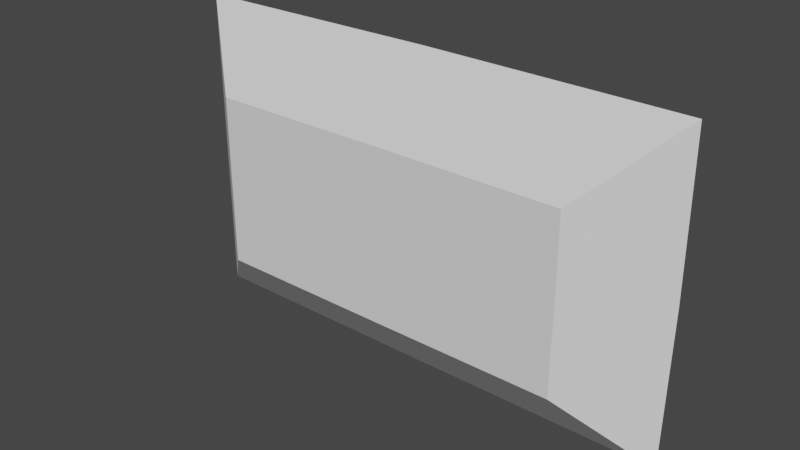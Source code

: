 # Source: Room_Base.blend  (saved by Blender 2.90.8; exported with 4.5.12 LTS)
import bpy
from mathutils import Matrix  # noqa: F401  (used for matrix-valued properties, if any)

bpy.ops.wm.read_factory_settings(use_empty=True)
scene = bpy.context.scene
scene.name = 'Scene'

# ---- collections
col_collection = bpy.data.collections.new('Collection'); scene.collection.children.link(col_collection)

# ---- world
world_world = bpy.data.worlds.new('World'); scene.world = world_world
world_world.use_nodes = True; world_world.node_tree.nodes.clear()
_N = world_world.node_tree.nodes; _L = world_world.node_tree.links
n0 = _N.new('ShaderNodeOutputWorld'); n0.name = 'World Output'; n0.location = (300, 300)
n1 = _N.new('ShaderNodeBackground'); n1.name = 'Background'; n1.location = (10, 300)
n1.inputs[0].default_value = (0.05088, 0.05088, 0.05088, 1.0)
_L.new(n1.outputs[0], n0.inputs[0])
n0.is_active_output = True
world_world.color = (0.05088, 0.05088, 0.05088)
world_world.use_sun_shadow = False
world_world.sun_shadow_jitter_overblur = 0.0

# ---- meshes
me_plane = bpy.data.meshes.new('Plane')
me_plane.from_pydata([(15.0, 3.06e-07, 7.0), (21.04, 5.0, 12.88), (-15.0, 3.06e-07, 7.0), (0.0, 5.0, 12.88), (0.0, 3.06e-07, 7.0), (-21.04, 5.0, 12.88), (15.0, -3.06e-07, -7.0), (21.04, 5.0, -12.88), (15.0, 0.0, 0.0), (21.04, 5.0, -2.186e-07), (-15.0, -3.06e-07, -7.0), (0.0, 5.0, -12.88), (0.0, -3.06e-07, -7.0), (-21.04, 5.0, -12.88), (0.0, 0.0, 0.0), (-15.0, 0.0, 0.0), (-21.04, 5.0, -2.186e-07)], [], [(8, 0, 1, 9), (4, 0, 8, 14), (0, 4, 3, 1), (15, 16, 5, 2), (4, 14, 15, 2), (2, 5, 3, 4), (8, 9, 7, 6), (12, 14, 8, 6), (6, 7, 11, 12), (15, 10, 13, 16), (12, 10, 15, 14), (10, 12, 11, 13)])
_uv = me_plane.uv_layers.new(name='UVMap')
_uv.uv.foreach_set('vector', [0.0, 0.0, 0.0, 0.0, 0.0, 0.0, 0.0, 0.0, 0.0, 0.0, 0.0, 0.0, 0.0, 0.0, 0.0, 0.0, 0.0, 0.0, 0.0, 0.0, 0.0, 0.0, 0.0, 0.0, 0.0, 0.0, 0.0, 0.0, 0.0, 0.0, 0.0, 0.0, 0.0, 0.0, 0.0, 0.0, 0.0, 0.0, 0.0, 0.0, 0.0, 0.0, 0.0, 0.0, 0.0, 0.0, 0.0, 0.0, 0.0, 0.0, 0.0, 0.0, 0.0, 0.0, 0.0, 0.0, 0.0, 0.0, 0.0, 0.0, 0.0, 0.0, 0.0, 0.0, 0.0, 0.0, 0.0, 0.0, 0.0, 0.0, 0.0, 0.0, 0.0, 0.0, 0.0, 0.0, 0.0, 0.0, 0.0, 0.0, 0.0, 0.0, 0.0, 0.0, 0.0, 0.0, 0.0, 0.0, 0.0, 0.0, 0.0, 0.0, 0.0, 0.0, 0.0, 0.0])
me_plane.use_remesh_fix_poles = True
me_plane.use_remesh_preserve_attributes = False
me_plane.use_mirror_vertex_groups = False
me_plane.update()

# ---- objects
ob_plane = bpy.data.objects.new('Plane', me_plane)

# ---- transforms, parenting, visibility, modifiers, constraints
ob_plane.location = (0.0, 0.0, 0.0)
ob_plane.lineart.crease_threshold = 0.0
_m = ob_plane.modifiers.new('Solidify', 'SOLIDIFY')
_m.thickness = 0.45
_m.use_even_offset = True

# ---- collection membership
col_collection.objects.link(ob_plane)

# ---- scene / render settings (as saved in the file)
scene.frame_start = 1; scene.frame_end = 250; scene.frame_set(0)
scene.render.engine = 'BLENDER_EEVEE_NEXT'
scene.cycles.use_denoising = False
scene.cycles.samples = 128
scene.cycles.sampling_pattern = 'TABULATED_SOBOL'
scene.cycles.use_adaptive_sampling = False
scene.cycles.use_light_tree = False
scene.view_settings.view_transform = 'Filmic'
bpy.context.view_layer.update()

# ---- added for rendering (the .blend has no active camera and no usable light): camera, sun
cam_auto = bpy.data.cameras.new('AutoCamera')
cam_auto.lens = 50.0
cam_auto.sensor_width = 36.0
cam_auto.clip_end = 1000.0
ob_auto_camera = bpy.data.objects.new('AutoCamera', cam_auto)
scene.collection.objects.link(ob_auto_camera)
ob_auto_camera.location = (46.6621, -53.7259, 37.3297)
ob_auto_camera.rotation_euler = (1.09748, -7.21219e-08, 0.694738)
scene.camera = ob_auto_camera
light_auto_sun = bpy.data.lights.new('AutoSun', 'SUN')
light_auto_sun.energy = 3.0
light_auto_sun.angle = 0.0523599
ob_auto_sun = bpy.data.objects.new('AutoSun', light_auto_sun)
scene.collection.objects.link(ob_auto_sun)
ob_auto_sun.rotation_euler = (0.872665, 0.174533, 0.523599)
bpy.context.view_layer.update()

